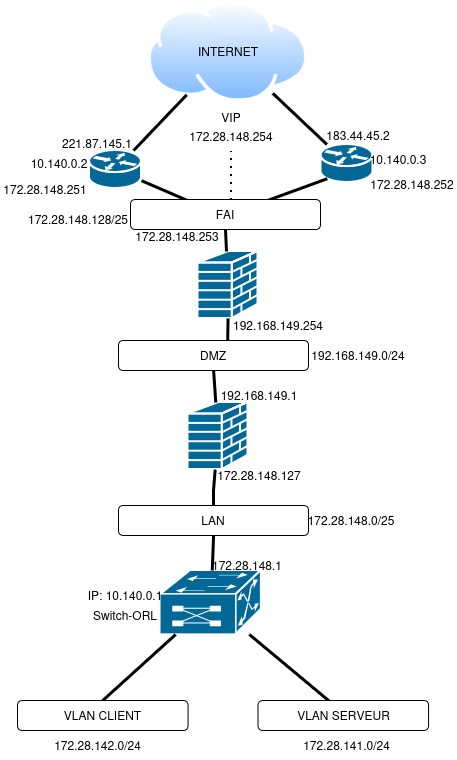

The diagram above was exported from draw.io. Its source (the exported page's mxGraphModel, read from the mxfile embedded in the PNG):
<mxGraphModel dx="1414" dy="783" grid="1" gridSize="10" guides="1" tooltips="1" connect="1" arrows="1" fold="1" page="1" pageScale="1" pageWidth="827" pageHeight="1169" math="0" shadow="0">
  <root>
    <mxCell id="0" />
    <mxCell id="1" parent="0" />
    <mxCell id="lBWWkt0_YNZ9ymydddQP-8" parent="1" style="text;html=1;whiteSpace=wrap;strokeColor=none;fillColor=none;align=center;verticalAlign=middle;rounded=0;" value="Switch-ORL" vertex="1">
      <mxGeometry height="30" width="70" x="263" y="680" as="geometry" />
    </mxCell>
    <mxCell id="lBWWkt0_YNZ9ymydddQP-18" parent="1" style="strokeColor=#ffffff;sketch=0;html=1;pointerEvents=1;dashed=0;fillColor=#036897;strokeWidth=2;verticalLabelPosition=bottom;verticalAlign=top;align=center;outlineConnect=0;shape=mxgraph.cisco.switches.multiswitch_device;" value="" vertex="1">
      <mxGeometry height="64" width="101" x="333" y="650" as="geometry" />
    </mxCell>
    <mxCell id="lBWWkt0_YNZ9ymydddQP-20" parent="1" style="rounded=1;whiteSpace=wrap;html=1;" value="DMZ" vertex="1">
      <mxGeometry height="30" width="190" x="291.11" y="420" as="geometry" />
    </mxCell>
    <mxCell id="lBWWkt0_YNZ9ymydddQP-21" edge="1" parent="1" style="endArrow=none;html=1;rounded=0;strokeWidth=3;" target="lBWWkt0_YNZ9ymydddQP-24" value="">
      <mxGeometry height="50" relative="1" width="50" as="geometry">
        <mxPoint x="360" y="280" as="sourcePoint" />
        <mxPoint x="400" y="250" as="targetPoint" />
      </mxGeometry>
    </mxCell>
    <mxCell id="lBWWkt0_YNZ9ymydddQP-22" parent="1" style="image;aspect=fixed;perimeter=ellipsePerimeter;html=1;align=center;shadow=0;dashed=0;spacingTop=3;image=img/lib/active_directory/internet_cloud.svg;" value="" vertex="1">
      <mxGeometry height="101.5" width="161.11" x="320" y="80" as="geometry" />
    </mxCell>
    <mxCell id="lBWWkt0_YNZ9ymydddQP-23" parent="1" style="text;html=1;whiteSpace=wrap;strokeColor=none;fillColor=none;align=center;verticalAlign=middle;rounded=0;" value="INTERNET" vertex="1">
      <mxGeometry height="30" width="60" x="370.56" y="115.75" as="geometry" />
    </mxCell>
    <mxCell id="lBWWkt0_YNZ9ymydddQP-24" parent="1" style="strokeColor=#ffffff;sketch=0;html=1;pointerEvents=1;dashed=0;fillColor=#036897;strokeWidth=2;verticalLabelPosition=bottom;verticalAlign=top;align=center;outlineConnect=0;shape=mxgraph.cisco.routers.router;" value="" vertex="1">
      <mxGeometry height="38" width="52" x="262" y="230" as="geometry" />
    </mxCell>
    <mxCell id="lBWWkt0_YNZ9ymydddQP-25" edge="1" parent="1" source="lBWWkt0_YNZ9ymydddQP-24" style="endArrow=none;html=1;rounded=0;strokeWidth=3;" target="lBWWkt0_YNZ9ymydddQP-22" value="">
      <mxGeometry height="50" relative="1" width="50" as="geometry">
        <mxPoint x="400" y="220" as="sourcePoint" />
        <mxPoint x="450" y="170" as="targetPoint" />
      </mxGeometry>
    </mxCell>
    <mxCell id="lBWWkt0_YNZ9ymydddQP-26" edge="1" parent="1" source="lBWWkt0_YNZ9ymydddQP-27" style="endArrow=none;html=1;rounded=0;strokeWidth=3;exitX=0.5;exitY=0;exitDx=0;exitDy=0;" target="lBWWkt0_YNZ9ymydddQP-18" value="">
      <mxGeometry height="50" relative="1" width="50" as="geometry">
        <mxPoint x="280" y="574" as="sourcePoint" />
        <mxPoint x="350" y="504" as="targetPoint" />
      </mxGeometry>
    </mxCell>
    <mxCell id="lBWWkt0_YNZ9ymydddQP-27" parent="1" style="rounded=1;whiteSpace=wrap;html=1;" value="VLAN CLIENT" vertex="1">
      <mxGeometry height="30" width="170.56" x="190" y="780" as="geometry" />
    </mxCell>
    <mxCell id="lBWWkt0_YNZ9ymydddQP-28" edge="1" parent="1" source="lBWWkt0_YNZ9ymydddQP-29" style="endArrow=none;html=1;rounded=0;strokeWidth=3;exitX=0.441;exitY=0.133;exitDx=0;exitDy=0;exitPerimeter=0;" target="lBWWkt0_YNZ9ymydddQP-18" value="">
      <mxGeometry height="50" relative="1" width="50" as="geometry">
        <Array as="points" />
        <mxPoint x="470" y="560" as="sourcePoint" />
        <mxPoint x="420" y="520" as="targetPoint" />
      </mxGeometry>
    </mxCell>
    <mxCell id="lBWWkt0_YNZ9ymydddQP-29" parent="1" style="rounded=1;whiteSpace=wrap;html=1;" value="VLAN SERVEUR" vertex="1">
      <mxGeometry height="30" width="170.56" x="430.55999999999995" y="780" as="geometry" />
    </mxCell>
    <mxCell id="lBWWkt0_YNZ9ymydddQP-30" parent="1" style="text;html=1;whiteSpace=wrap;strokeColor=none;fillColor=none;align=center;verticalAlign=middle;rounded=0;" value="IP: 10.140.0.1" vertex="1">
      <mxGeometry height="30" width="90" x="253" y="660" as="geometry" />
    </mxCell>
    <mxCell id="lBWWkt0_YNZ9ymydddQP-31" parent="1" style="text;html=1;whiteSpace=wrap;strokeColor=none;fillColor=none;align=center;verticalAlign=middle;rounded=0;" value="172.28.142.0/24" vertex="1">
      <mxGeometry height="30" width="115" x="212.5" y="810" as="geometry" />
    </mxCell>
    <mxCell id="lBWWkt0_YNZ9ymydddQP-32" parent="1" style="text;html=1;whiteSpace=wrap;strokeColor=none;fillColor=none;align=center;verticalAlign=middle;rounded=0;" value="&lt;div&gt;172.28.141.0/24&lt;/div&gt;" vertex="1">
      <mxGeometry height="30" width="115" x="462.06" y="810" as="geometry" />
    </mxCell>
    <mxCell id="lBWWkt0_YNZ9ymydddQP-35" parent="1" style="text;html=1;whiteSpace=wrap;strokeColor=none;fillColor=none;align=center;verticalAlign=middle;rounded=0;" value="172.28.148.251" vertex="1">
      <mxGeometry height="30" width="90" x="173" y="254" as="geometry" />
    </mxCell>
    <mxCell id="lBWWkt0_YNZ9ymydddQP-37" parent="1" style="text;html=1;whiteSpace=wrap;strokeColor=none;fillColor=none;align=center;verticalAlign=middle;rounded=0;" value="192.168.149.0/24" vertex="1">
      <mxGeometry height="30" width="60" x="501.28" y="420" as="geometry" />
    </mxCell>
    <mxCell id="lBWWkt0_YNZ9ymydddQP-38" parent="1" style="text;html=1;whiteSpace=wrap;strokeColor=none;fillColor=none;align=center;verticalAlign=middle;rounded=0;" value="221.87.145.1" vertex="1">
      <mxGeometry height="30" width="60" x="240" y="208" as="geometry" />
    </mxCell>
    <mxCell id="lBWWkt0_YNZ9ymydddQP-40" parent="1" style="text;html=1;whiteSpace=wrap;strokeColor=none;fillColor=none;align=center;verticalAlign=middle;rounded=0;" value="10.140.0.2" vertex="1">
      <mxGeometry height="30" width="60" x="202" y="228" as="geometry" />
    </mxCell>
    <mxCell id="2zJArsN3DWdKs8UcSBFY-1" parent="1" style="strokeColor=#ffffff;sketch=0;html=1;pointerEvents=1;dashed=0;fillColor=#036897;strokeWidth=2;verticalLabelPosition=bottom;verticalAlign=top;align=center;outlineConnect=0;shape=mxgraph.cisco.routers.router;" value="" vertex="1">
      <mxGeometry height="38" width="52" x="493.56" y="224" as="geometry" />
    </mxCell>
    <mxCell id="2zJArsN3DWdKs8UcSBFY-2" edge="1" parent="1" source="2zJArsN3DWdKs8UcSBFY-1" style="endArrow=none;html=1;rounded=0;strokeWidth=3;" target="lBWWkt0_YNZ9ymydddQP-22" value="">
      <mxGeometry height="50" relative="1" width="50" as="geometry">
        <mxPoint x="510" y="210" as="sourcePoint" />
        <mxPoint x="421.02" y="184.04" as="targetPoint" />
      </mxGeometry>
    </mxCell>
    <mxCell id="2zJArsN3DWdKs8UcSBFY-3" edge="1" parent="1" style="endArrow=none;html=1;rounded=0;entryX=0.12;entryY=0.9;entryDx=0;entryDy=0;entryPerimeter=0;strokeWidth=3;" target="2zJArsN3DWdKs8UcSBFY-1" value="">
      <mxGeometry height="50" relative="1" width="50" as="geometry">
        <mxPoint x="440" y="280" as="sourcePoint" />
        <mxPoint x="450" y="250" as="targetPoint" />
      </mxGeometry>
    </mxCell>
    <mxCell id="2zJArsN3DWdKs8UcSBFY-4" parent="1" style="text;html=1;whiteSpace=wrap;strokeColor=none;fillColor=none;align=center;verticalAlign=middle;rounded=0;" value="183.44.45.2" vertex="1">
      <mxGeometry height="30" width="60" x="501.28" y="200" as="geometry" />
    </mxCell>
    <mxCell id="2zJArsN3DWdKs8UcSBFY-5" parent="1" style="text;html=1;whiteSpace=wrap;strokeColor=none;fillColor=none;align=center;verticalAlign=middle;rounded=0;" value="10.140.0.3" vertex="1">
      <mxGeometry height="30" width="60" x="541.1199999999999" y="224" as="geometry" />
    </mxCell>
    <mxCell id="2zJArsN3DWdKs8UcSBFY-6" parent="1" style="text;html=1;whiteSpace=wrap;strokeColor=none;fillColor=none;align=center;verticalAlign=middle;rounded=0;" value="172.28.148.252" vertex="1">
      <mxGeometry height="30" width="90" x="540" y="249" as="geometry" />
    </mxCell>
    <mxCell id="2zJArsN3DWdKs8UcSBFY-8" parent="1" style="text;html=1;whiteSpace=wrap;strokeColor=none;fillColor=none;align=center;verticalAlign=middle;rounded=0;" value="VIP" vertex="1">
      <mxGeometry height="30" width="60" x="374" y="181.5" as="geometry" />
    </mxCell>
    <mxCell id="2zJArsN3DWdKs8UcSBFY-10" parent="1" style="text;html=1;whiteSpace=wrap;strokeColor=none;fillColor=none;align=center;verticalAlign=middle;rounded=0;" value="172.28.148.254" vertex="1">
      <mxGeometry height="30" width="60" x="374" y="201" as="geometry" />
    </mxCell>
    <mxCell id="SNzqAlkOLpZpgCLn2RTe-2" parent="1" style="strokeColor=#ffffff;sketch=0;html=1;pointerEvents=1;dashed=0;fillColor=#036897;strokeWidth=2;verticalLabelPosition=bottom;verticalAlign=top;align=center;outlineConnect=0;shape=mxgraph.cisco.security.firewall;direction=east;" value="" vertex="1">
      <mxGeometry height="67" width="60" x="360.56" y="482" as="geometry" />
    </mxCell>
    <mxCell id="SNzqAlkOLpZpgCLn2RTe-6" edge="1" parent="1" source="SNzqAlkOLpZpgCLn2RTe-2" style="endArrow=none;html=1;rounded=0;entryX=0.5;entryY=1;entryDx=0;entryDy=0;strokeWidth=3;" target="lBWWkt0_YNZ9ymydddQP-20" value="">
      <mxGeometry height="50" relative="1" width="50" as="geometry">
        <mxPoint x="340" y="470" as="sourcePoint" />
        <mxPoint x="390" y="420" as="targetPoint" />
      </mxGeometry>
    </mxCell>
    <mxCell id="SNzqAlkOLpZpgCLn2RTe-9" parent="1" style="strokeColor=#ffffff;sketch=0;html=1;pointerEvents=1;dashed=0;fillColor=#036897;strokeWidth=2;verticalLabelPosition=bottom;verticalAlign=top;align=center;outlineConnect=0;shape=mxgraph.cisco.security.firewall;direction=east;" value="" vertex="1">
      <mxGeometry height="67" width="60" x="370.56" y="331" as="geometry" />
    </mxCell>
    <mxCell id="SNzqAlkOLpZpgCLn2RTe-10" edge="1" parent="1" source="lBWWkt0_YNZ9ymydddQP-20" style="endArrow=none;html=1;rounded=0;strokeWidth=3;exitX=0.574;exitY=0.006;exitDx=0;exitDy=0;exitPerimeter=0;entryX=0.5;entryY=1;entryDx=0;entryDy=0;entryPerimeter=0;" target="SNzqAlkOLpZpgCLn2RTe-9" value="">
      <mxGeometry height="50" relative="1" width="50" as="geometry">
        <Array as="points" />
        <mxPoint x="438.0556872037914" y="388" as="sourcePoint" />
        <mxPoint x="400" y="370" as="targetPoint" />
      </mxGeometry>
    </mxCell>
    <mxCell id="SNzqAlkOLpZpgCLn2RTe-17" edge="1" parent="1" style="endArrow=none;dashed=1;html=1;dashPattern=1 3;strokeWidth=2;rounded=0;entryX=0.5;entryY=1;entryDx=0;entryDy=0;" target="2zJArsN3DWdKs8UcSBFY-10" value="">
      <mxGeometry height="50" relative="1" width="50" as="geometry">
        <Array as="points" />
        <mxPoint x="404" y="280" as="sourcePoint" />
        <mxPoint x="462.05999999999995" y="352.5" as="targetPoint" />
      </mxGeometry>
    </mxCell>
    <mxCell id="SNzqAlkOLpZpgCLn2RTe-20" parent="1" style="rounded=1;whiteSpace=wrap;html=1;" value="FAI" vertex="1">
      <mxGeometry height="30" width="190" x="303" y="279" as="geometry" />
    </mxCell>
    <mxCell id="SNzqAlkOLpZpgCLn2RTe-21" edge="1" parent="1" source="SNzqAlkOLpZpgCLn2RTe-9" style="endArrow=none;html=1;rounded=0;entryX=0.5;entryY=1;entryDx=0;entryDy=0;strokeWidth=3;" target="SNzqAlkOLpZpgCLn2RTe-20" value="">
      <mxGeometry height="50" relative="1" width="50" as="geometry">
        <mxPoint x="530" y="390" as="sourcePoint" />
        <mxPoint x="580" y="340" as="targetPoint" />
      </mxGeometry>
    </mxCell>
    <mxCell id="SNzqAlkOLpZpgCLn2RTe-22" parent="1" style="rounded=1;whiteSpace=wrap;html=1;" value="LAN" vertex="1">
      <mxGeometry height="30" width="190" x="291.11" y="585" as="geometry" />
    </mxCell>
    <mxCell id="SNzqAlkOLpZpgCLn2RTe-23" edge="1" parent="1" source="lBWWkt0_YNZ9ymydddQP-18" style="endArrow=none;html=1;rounded=0;entryX=0.5;entryY=1;entryDx=0;entryDy=0;strokeWidth=3;" target="SNzqAlkOLpZpgCLn2RTe-22" value="">
      <mxGeometry height="50" relative="1" width="50" as="geometry">
        <mxPoint x="380" y="650" as="sourcePoint" />
        <mxPoint x="430" y="600" as="targetPoint" />
      </mxGeometry>
    </mxCell>
    <mxCell id="SNzqAlkOLpZpgCLn2RTe-24" edge="1" parent="1" source="SNzqAlkOLpZpgCLn2RTe-22" style="endArrow=none;html=1;rounded=0;strokeWidth=3;exitX=0.5;exitY=0;exitDx=0;exitDy=0;" target="SNzqAlkOLpZpgCLn2RTe-2" value="">
      <mxGeometry height="50" relative="1" width="50" as="geometry">
        <Array as="points">
          <mxPoint x="386.11" y="570" />
        </Array>
        <mxPoint x="571" y="540" as="sourcePoint" />
        <mxPoint x="390.56" y="549" as="targetPoint" />
      </mxGeometry>
    </mxCell>
    <mxCell id="SNzqAlkOLpZpgCLn2RTe-29" parent="1" style="text;html=1;whiteSpace=wrap;strokeColor=none;fillColor=none;align=center;verticalAlign=middle;rounded=0;" value="172.28.148.128/25" vertex="1">
      <mxGeometry height="30" width="60" x="221" y="284" as="geometry" />
    </mxCell>
    <mxCell id="SNzqAlkOLpZpgCLn2RTe-30" parent="1" style="text;html=1;whiteSpace=wrap;strokeColor=none;fillColor=none;align=center;verticalAlign=middle;rounded=0;" value="172.28.148.253" vertex="1">
      <mxGeometry height="30" width="60" x="320" y="301" as="geometry" />
    </mxCell>
    <mxCell id="SNzqAlkOLpZpgCLn2RTe-31" parent="1" style="text;html=1;whiteSpace=wrap;strokeColor=none;fillColor=none;align=center;verticalAlign=middle;rounded=0;" value="192.168.149.254" vertex="1">
      <mxGeometry height="30" width="60" x="421.11" y="390" as="geometry" />
    </mxCell>
    <mxCell id="SNzqAlkOLpZpgCLn2RTe-32" parent="1" style="text;html=1;whiteSpace=wrap;strokeColor=none;fillColor=none;align=center;verticalAlign=middle;rounded=0;" value="192.168.149.1" vertex="1">
      <mxGeometry height="30" width="60" x="402.06" y="460" as="geometry" />
    </mxCell>
    <mxCell id="SNzqAlkOLpZpgCLn2RTe-33" parent="1" style="text;html=1;whiteSpace=wrap;strokeColor=none;fillColor=none;align=center;verticalAlign=middle;rounded=0;" value="172.28.148.0/25" vertex="1">
      <mxGeometry height="30" width="60" x="493.56" y="585" as="geometry" />
    </mxCell>
    <mxCell id="SNzqAlkOLpZpgCLn2RTe-34" parent="1" style="text;html=1;whiteSpace=wrap;strokeColor=none;fillColor=none;align=center;verticalAlign=middle;rounded=0;" value="172.28.148.127" vertex="1">
      <mxGeometry height="30" width="60" x="402.06" y="540" as="geometry" />
    </mxCell>
    <mxCell id="SNzqAlkOLpZpgCLn2RTe-35" parent="1" style="text;html=1;whiteSpace=wrap;strokeColor=none;fillColor=none;align=center;verticalAlign=middle;rounded=0;" value="172.28.148.1" vertex="1">
      <mxGeometry height="30" width="60" x="390" y="630" as="geometry" />
    </mxCell>
  </root>
</mxGraphModel>